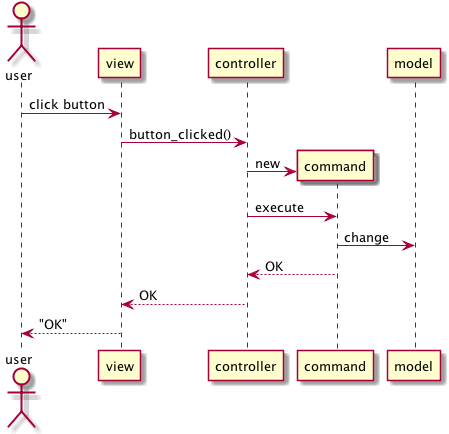

The diagram above was rendered by PlantUML. Its source (embedded in the PNG):
@startuml

actor      user
participant view
participant controller

user -> view : click button
view -> controller : button_clicked()
create command
controller -> command : new
controller -> command : execute
command -> model: change
command --> controller : OK
controller --> view : OK
view --> user : "OK"

@enduml